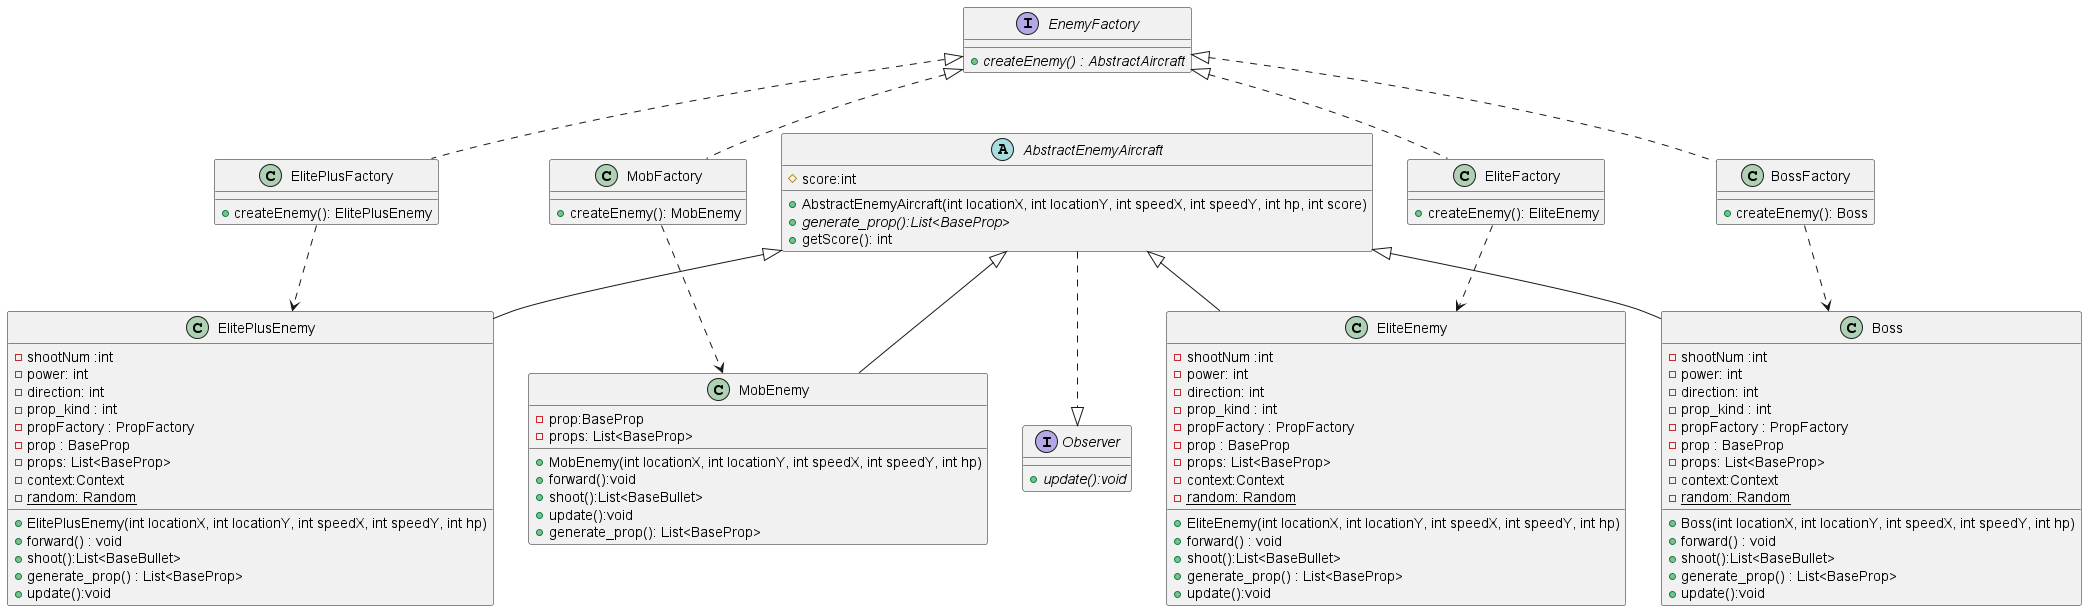

The diagram above was rendered by PlantUML. Its source (embedded in the PNG):
@startuml


interface Observer{
    + {abstract} update():void
}

abstract class AbstractEnemyAircraft
{
    # score:int 
    + AbstractEnemyAircraft(int locationX, int locationY, int speedX, int speedY, int hp, int score)
    +{abstract} generate_prop():List<BaseProp>
    +getScore(): int 
 }

AbstractEnemyAircraft ..|> Observer

class MobEnemy {
    - prop:BaseProp
    - props: List<BaseProp>
    + MobEnemy(int locationX, int locationY, int speedX, int speedY, int hp)
    + forward():void
    + shoot():List<BaseBullet>
    + update():void
    +generate_prop(): List<BaseProp> 
}
AbstractEnemyAircraft <|-- MobEnemy

class EliteEnemy{
    - shootNum :int
    - power: int 
    - direction: int
    - prop_kind : int
    - propFactory : PropFactory
    - prop : BaseProp
    - props: List<BaseProp> 
    - context:Context
    - {static} random: Random 
    + EliteEnemy(int locationX, int locationY, int speedX, int speedY, int hp)
    + forward() : void
    + shoot():List<BaseBullet>
    + generate_prop() : List<BaseProp> 
    + update():void

}
AbstractEnemyAircraft <|--EliteEnemy


class ElitePlusEnemy{
    - shootNum :int
    - power: int 
    - direction: int
    - prop_kind : int
    - propFactory : PropFactory
    - prop : BaseProp
    - props: List<BaseProp> 
    - context:Context
    - {static} random: Random 
    + ElitePlusEnemy(int locationX, int locationY, int speedX, int speedY, int hp)
    + forward() : void
    + shoot():List<BaseBullet>
    + generate_prop() : List<BaseProp> 
    + update():void

}
AbstractEnemyAircraft <|--ElitePlusEnemy

class Boss{
    - shootNum :int
    - power: int 
    - direction: int
    - prop_kind : int
    - propFactory : PropFactory
    - prop : BaseProp
    - props: List<BaseProp> 
    - context:Context
    - {static} random: Random 
    + Boss(int locationX, int locationY, int speedX, int speedY, int hp)
    + forward() : void
    + shoot():List<BaseBullet>
    + generate_prop() : List<BaseProp> 
    + update():void

}
AbstractEnemyAircraft <|--Boss


interface EnemyFactory{
    + {abstract} createEnemy() : AbstractAircraft
}

class MobFactory{
    + createEnemy(): MobEnemy
}
class EliteFactory{
    + createEnemy(): EliteEnemy
}
class BossFactory{
    + createEnemy(): Boss
}
class ElitePlusFactory{
    + createEnemy(): ElitePlusEnemy
}


EnemyFactory <|.. MobFactory
EnemyFactory <|.. EliteFactory
EnemyFactory <|.. ElitePlusFactory
EnemyFactory <|.. BossFactory

MobFactory ..> MobEnemy
EliteFactory ..> EliteEnemy
ElitePlusFactory ..>ElitePlusEnemy
BossFactory ..>Boss


@enduml